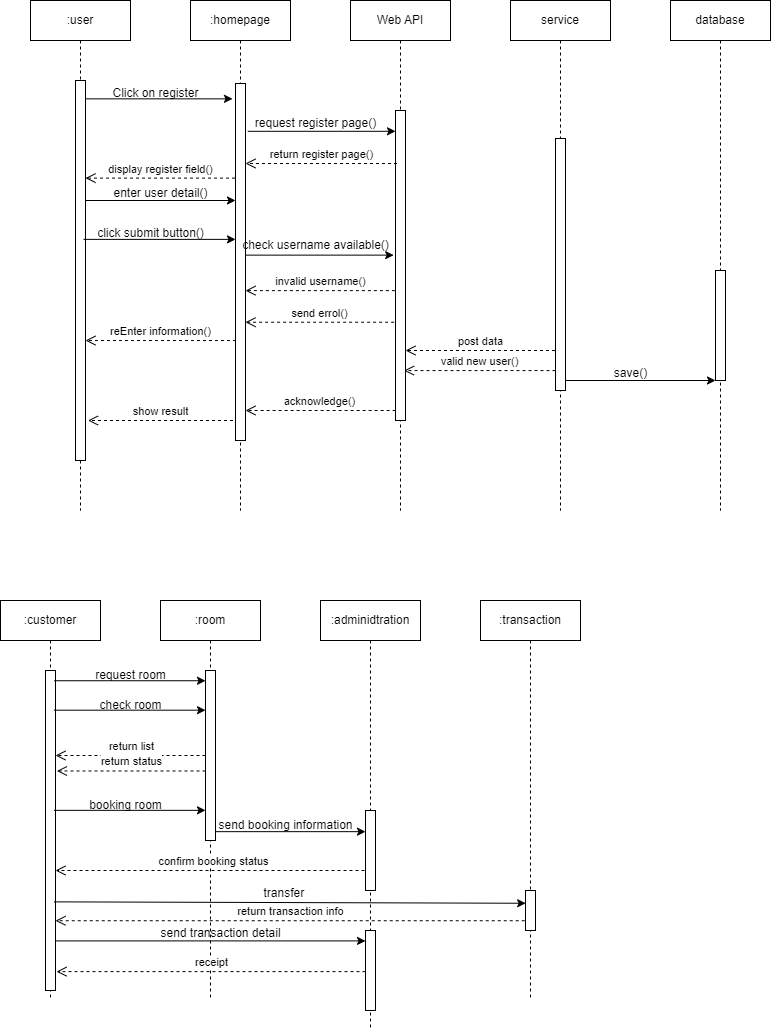

The diagram above was exported from draw.io. Its source (the exported page's mxGraphModel, read from the mxfile embedded in the PNG):
<mxGraphModel dx="1477" dy="704" grid="1" gridSize="10" guides="1" tooltips="1" connect="1" arrows="1" fold="1" page="1" pageScale="1" pageWidth="850" pageHeight="1100" math="0" shadow="0">
  <root>
    <mxCell id="0" />
    <mxCell id="1" parent="0" />
    <mxCell id="aM9ryv3xv72pqoxQDRHE-1" value="&lt;font style=&quot;vertical-align: inherit;&quot;&gt;&lt;font style=&quot;vertical-align: inherit;&quot;&gt;:user&lt;/font&gt;&lt;/font&gt;" style="shape=umlLifeline;perimeter=lifelinePerimeter;whiteSpace=wrap;html=1;container=0;dropTarget=0;collapsible=0;recursiveResize=0;outlineConnect=0;portConstraint=eastwest;newEdgeStyle={&quot;edgeStyle&quot;:&quot;elbowEdgeStyle&quot;,&quot;elbow&quot;:&quot;vertical&quot;,&quot;curved&quot;:0,&quot;rounded&quot;:0};" parent="1" vertex="1">
      <mxGeometry x="70" y="40" width="100" height="510" as="geometry" />
    </mxCell>
    <mxCell id="GKHPWcmLs1meT4U0S0c7-38" value="" style="html=1;points=[[0,0,0,0,5],[0,1,0,0,-5],[1,0,0,0,5],[1,1,0,0,-5]];perimeter=orthogonalPerimeter;outlineConnect=0;targetShapes=umlLifeline;portConstraint=eastwest;newEdgeStyle={&quot;curved&quot;:0,&quot;rounded&quot;:0};" parent="aM9ryv3xv72pqoxQDRHE-1" vertex="1">
      <mxGeometry x="45" y="80" width="10" height="380" as="geometry" />
    </mxCell>
    <mxCell id="aM9ryv3xv72pqoxQDRHE-5" value=":homepage" style="shape=umlLifeline;perimeter=lifelinePerimeter;whiteSpace=wrap;html=1;container=0;dropTarget=0;collapsible=0;recursiveResize=0;outlineConnect=0;portConstraint=eastwest;newEdgeStyle={&quot;edgeStyle&quot;:&quot;elbowEdgeStyle&quot;,&quot;elbow&quot;:&quot;vertical&quot;,&quot;curved&quot;:0,&quot;rounded&quot;:0};" parent="1" vertex="1">
      <mxGeometry x="230" y="40" width="100" height="510" as="geometry" />
    </mxCell>
    <mxCell id="GKHPWcmLs1meT4U0S0c7-57" value="" style="html=1;points=[[0,0,0,0,5],[0,1,0,0,-5],[1,0,0,0,5],[1,1,0,0,-5]];perimeter=orthogonalPerimeter;outlineConnect=0;targetShapes=umlLifeline;portConstraint=eastwest;newEdgeStyle={&quot;curved&quot;:0,&quot;rounded&quot;:0};" parent="aM9ryv3xv72pqoxQDRHE-5" vertex="1">
      <mxGeometry x="45" y="83" width="10" height="357" as="geometry" />
    </mxCell>
    <mxCell id="GKHPWcmLs1meT4U0S0c7-1" value="Web API" style="shape=umlLifeline;perimeter=lifelinePerimeter;whiteSpace=wrap;html=1;container=1;dropTarget=0;collapsible=0;recursiveResize=0;outlineConnect=0;portConstraint=eastwest;newEdgeStyle={&quot;curved&quot;:0,&quot;rounded&quot;:0};" parent="1" vertex="1">
      <mxGeometry x="390" y="40" width="100" height="510" as="geometry" />
    </mxCell>
    <mxCell id="GKHPWcmLs1meT4U0S0c7-58" value="" style="html=1;points=[[0,0,0,0,5],[0,1,0,0,-5],[1,0,0,0,5],[1,1,0,0,-5]];perimeter=orthogonalPerimeter;outlineConnect=0;targetShapes=umlLifeline;portConstraint=eastwest;newEdgeStyle={&quot;curved&quot;:0,&quot;rounded&quot;:0};" parent="GKHPWcmLs1meT4U0S0c7-1" vertex="1">
      <mxGeometry x="45" y="110" width="10" height="310" as="geometry" />
    </mxCell>
    <mxCell id="GKHPWcmLs1meT4U0S0c7-2" value="service" style="shape=umlLifeline;perimeter=lifelinePerimeter;whiteSpace=wrap;html=1;container=1;dropTarget=0;collapsible=0;recursiveResize=0;outlineConnect=0;portConstraint=eastwest;newEdgeStyle={&quot;curved&quot;:0,&quot;rounded&quot;:0};" parent="1" vertex="1">
      <mxGeometry x="550" y="40" width="100" height="510" as="geometry" />
    </mxCell>
    <mxCell id="GKHPWcmLs1meT4U0S0c7-59" value="" style="html=1;points=[[0,0,0,0,5],[0,1,0,0,-5],[1,0,0,0,5],[1,1,0,0,-5]];perimeter=orthogonalPerimeter;outlineConnect=0;targetShapes=umlLifeline;portConstraint=eastwest;newEdgeStyle={&quot;curved&quot;:0,&quot;rounded&quot;:0};" parent="GKHPWcmLs1meT4U0S0c7-2" vertex="1">
      <mxGeometry x="45" y="138" width="10" height="252" as="geometry" />
    </mxCell>
    <mxCell id="GKHPWcmLs1meT4U0S0c7-3" value="database" style="shape=umlLifeline;whiteSpace=wrap;html=1;container=1;dropTarget=0;collapsible=0;recursiveResize=0;outlineConnect=0;portConstraint=eastwest;newEdgeStyle={&quot;curved&quot;:0,&quot;rounded&quot;:0};points=[[0,0,0,0,5],[0,1,0,0,-5],[1,0,0,0,5],[1,1,0,0,-5]];perimeter=rectanglePerimeter;targetShapes=umlLifeline;participant=label;" parent="1" vertex="1">
      <mxGeometry x="710" y="40" width="100" height="510" as="geometry" />
    </mxCell>
    <mxCell id="GKHPWcmLs1meT4U0S0c7-60" value="" style="html=1;points=[[0,0,0,0,5],[0,1,0,0,-5],[1,0,0,0,5],[1,1,0,0,-5]];perimeter=orthogonalPerimeter;outlineConnect=0;targetShapes=umlLifeline;portConstraint=eastwest;newEdgeStyle={&quot;curved&quot;:0,&quot;rounded&quot;:0};" parent="GKHPWcmLs1meT4U0S0c7-3" vertex="1">
      <mxGeometry x="45" y="270" width="10" height="110" as="geometry" />
    </mxCell>
    <mxCell id="GKHPWcmLs1meT4U0S0c7-39" value="" style="endArrow=classic;html=1;rounded=0;entryX=-0.298;entryY=0.043;entryDx=0;entryDy=0;entryPerimeter=0;" parent="1" source="GKHPWcmLs1meT4U0S0c7-38" target="GKHPWcmLs1meT4U0S0c7-57" edge="1">
      <mxGeometry width="50" height="50" relative="1" as="geometry">
        <mxPoint x="160" y="200" as="sourcePoint" />
        <mxPoint x="210" y="150" as="targetPoint" />
      </mxGeometry>
    </mxCell>
    <mxCell id="GKHPWcmLs1meT4U0S0c7-40" value="Click on register" style="text;html=1;align=center;verticalAlign=middle;resizable=0;points=[];autosize=1;strokeColor=none;fillColor=none;" parent="1" vertex="1">
      <mxGeometry x="140" y="118" width="110" height="30" as="geometry" />
    </mxCell>
    <mxCell id="GKHPWcmLs1meT4U0S0c7-42" value="" style="endArrow=classic;html=1;rounded=0;exitX=0.017;exitY=0.76;exitDx=0;exitDy=0;exitPerimeter=0;" parent="1" source="GKHPWcmLs1meT4U0S0c7-43" target="GKHPWcmLs1meT4U0S0c7-58" edge="1">
      <mxGeometry width="50" height="50" relative="1" as="geometry">
        <mxPoint x="280" y="170" as="sourcePoint" />
        <mxPoint x="330" y="120" as="targetPoint" />
      </mxGeometry>
    </mxCell>
    <mxCell id="GKHPWcmLs1meT4U0S0c7-43" value="request register page()" style="text;html=1;align=center;verticalAlign=middle;resizable=0;points=[];autosize=1;strokeColor=none;fillColor=none;" parent="1" vertex="1">
      <mxGeometry x="285" y="148" width="140" height="30" as="geometry" />
    </mxCell>
    <mxCell id="GKHPWcmLs1meT4U0S0c7-44" value="return register page()" style="html=1;verticalAlign=bottom;endArrow=open;dashed=1;endSize=8;curved=0;rounded=0;exitX=0.147;exitY=0.171;exitDx=0;exitDy=0;exitPerimeter=0;" parent="1" source="GKHPWcmLs1meT4U0S0c7-58" target="GKHPWcmLs1meT4U0S0c7-57" edge="1">
      <mxGeometry relative="1" as="geometry">
        <mxPoint x="440" y="200" as="sourcePoint" />
        <mxPoint x="360" y="200" as="targetPoint" />
      </mxGeometry>
    </mxCell>
    <mxCell id="GKHPWcmLs1meT4U0S0c7-45" value="display register field()" style="html=1;verticalAlign=bottom;endArrow=open;dashed=1;endSize=8;curved=0;rounded=0;exitX=-0.051;exitY=0.265;exitDx=0;exitDy=0;exitPerimeter=0;" parent="1" source="GKHPWcmLs1meT4U0S0c7-57" target="GKHPWcmLs1meT4U0S0c7-38" edge="1">
      <mxGeometry relative="1" as="geometry">
        <mxPoint x="280" y="210" as="sourcePoint" />
        <mxPoint x="200" y="210" as="targetPoint" />
      </mxGeometry>
    </mxCell>
    <mxCell id="GKHPWcmLs1meT4U0S0c7-46" value="" style="endArrow=classic;html=1;rounded=0;" parent="1" target="GKHPWcmLs1meT4U0S0c7-57" edge="1">
      <mxGeometry width="50" height="50" relative="1" as="geometry">
        <mxPoint x="125" y="240" as="sourcePoint" />
        <mxPoint x="279.5" y="240" as="targetPoint" />
      </mxGeometry>
    </mxCell>
    <mxCell id="GKHPWcmLs1meT4U0S0c7-47" value="enter user detail()" style="text;html=1;align=center;verticalAlign=middle;resizable=0;points=[];autosize=1;strokeColor=none;fillColor=none;" parent="1" vertex="1">
      <mxGeometry x="140" y="218" width="120" height="30" as="geometry" />
    </mxCell>
    <mxCell id="GKHPWcmLs1meT4U0S0c7-48" value="" style="endArrow=classic;html=1;rounded=0;exitX=-0.015;exitY=0.696;exitDx=0;exitDy=0;exitPerimeter=0;" parent="1" source="GKHPWcmLs1meT4U0S0c7-49" target="GKHPWcmLs1meT4U0S0c7-57" edge="1">
      <mxGeometry width="50" height="50" relative="1" as="geometry">
        <mxPoint x="122.75" y="280" as="sourcePoint" />
        <mxPoint x="277" y="280" as="targetPoint" />
      </mxGeometry>
    </mxCell>
    <mxCell id="GKHPWcmLs1meT4U0S0c7-49" value="click submit button()" style="text;html=1;align=center;verticalAlign=middle;resizable=0;points=[];autosize=1;strokeColor=none;fillColor=none;" parent="1" vertex="1">
      <mxGeometry x="125" y="258" width="130" height="30" as="geometry" />
    </mxCell>
    <mxCell id="GKHPWcmLs1meT4U0S0c7-52" value="" style="endArrow=classic;html=1;rounded=0;exitX=0.099;exitY=1.093;exitDx=0;exitDy=0;exitPerimeter=0;" parent="1" edge="1">
      <mxGeometry width="50" height="50" relative="1" as="geometry">
        <mxPoint x="284.99999999999994" y="294.62999999999994" as="sourcePoint" />
        <mxPoint x="433.17" y="294.62999999999994" as="targetPoint" />
      </mxGeometry>
    </mxCell>
    <mxCell id="GKHPWcmLs1meT4U0S0c7-54" value="invalid username()" style="html=1;verticalAlign=bottom;endArrow=open;dashed=1;endSize=8;curved=0;rounded=0;exitX=-0.059;exitY=0.581;exitDx=0;exitDy=0;exitPerimeter=0;" parent="1" source="GKHPWcmLs1meT4U0S0c7-58" target="GKHPWcmLs1meT4U0S0c7-57" edge="1">
      <mxGeometry relative="1" as="geometry">
        <mxPoint x="440" y="330" as="sourcePoint" />
        <mxPoint x="360" y="330" as="targetPoint" />
      </mxGeometry>
    </mxCell>
    <mxCell id="GKHPWcmLs1meT4U0S0c7-55" value="send errol()" style="html=1;verticalAlign=bottom;endArrow=open;dashed=1;endSize=8;curved=0;rounded=0;exitX=-0.139;exitY=0.683;exitDx=0;exitDy=0;exitPerimeter=0;" parent="1" source="GKHPWcmLs1meT4U0S0c7-58" target="GKHPWcmLs1meT4U0S0c7-57" edge="1">
      <mxGeometry relative="1" as="geometry">
        <mxPoint x="440" y="360" as="sourcePoint" />
        <mxPoint x="360" y="360" as="targetPoint" />
      </mxGeometry>
    </mxCell>
    <mxCell id="GKHPWcmLs1meT4U0S0c7-56" value="reEnter information()" style="html=1;verticalAlign=bottom;endArrow=open;dashed=1;endSize=8;curved=0;rounded=0;exitX=0.048;exitY=0.72;exitDx=0;exitDy=0;exitPerimeter=0;" parent="1" source="GKHPWcmLs1meT4U0S0c7-57" target="GKHPWcmLs1meT4U0S0c7-38" edge="1">
      <mxGeometry relative="1" as="geometry">
        <mxPoint x="280" y="380" as="sourcePoint" />
        <mxPoint x="200" y="380" as="targetPoint" />
      </mxGeometry>
    </mxCell>
    <mxCell id="GKHPWcmLs1meT4U0S0c7-53" value="check username available()" style="text;html=1;align=center;verticalAlign=middle;resizable=0;points=[];autosize=1;strokeColor=none;fillColor=none;" parent="1" vertex="1">
      <mxGeometry x="270" y="270" width="170" height="30" as="geometry" />
    </mxCell>
    <mxCell id="GKHPWcmLs1meT4U0S0c7-61" value="post data" style="html=1;verticalAlign=bottom;endArrow=open;dashed=1;endSize=8;curved=0;rounded=0;" parent="1" target="GKHPWcmLs1meT4U0S0c7-58" edge="1">
      <mxGeometry relative="1" as="geometry">
        <mxPoint x="594.5" y="390" as="sourcePoint" />
        <mxPoint x="440" y="390" as="targetPoint" />
      </mxGeometry>
    </mxCell>
    <mxCell id="GKHPWcmLs1meT4U0S0c7-63" value="valid new user()" style="html=1;verticalAlign=bottom;endArrow=open;dashed=1;endSize=8;curved=0;rounded=0;entryX=0.855;entryY=0.839;entryDx=0;entryDy=0;entryPerimeter=0;" parent="1" source="GKHPWcmLs1meT4U0S0c7-59" target="GKHPWcmLs1meT4U0S0c7-58" edge="1">
      <mxGeometry relative="1" as="geometry">
        <mxPoint x="590" y="409.9999999999999" as="sourcePoint" />
        <mxPoint x="440" y="409.9999999999999" as="targetPoint" />
        <Array as="points" />
      </mxGeometry>
    </mxCell>
    <mxCell id="GKHPWcmLs1meT4U0S0c7-64" value="" style="endArrow=classic;html=1;rounded=0;" parent="1" edge="1">
      <mxGeometry width="50" height="50" relative="1" as="geometry">
        <mxPoint x="605" y="420" as="sourcePoint" />
        <mxPoint x="754.9999999999998" y="420" as="targetPoint" />
      </mxGeometry>
    </mxCell>
    <mxCell id="GKHPWcmLs1meT4U0S0c7-65" value="save()" style="text;html=1;align=center;verticalAlign=middle;resizable=0;points=[];autosize=1;strokeColor=none;fillColor=none;" parent="1" vertex="1">
      <mxGeometry x="640" y="398" width="60" height="30" as="geometry" />
    </mxCell>
    <mxCell id="GKHPWcmLs1meT4U0S0c7-67" value="acknowledge()" style="html=1;verticalAlign=bottom;endArrow=open;dashed=1;endSize=8;curved=0;rounded=0;" parent="1" edge="1">
      <mxGeometry relative="1" as="geometry">
        <mxPoint x="435.15" y="450" as="sourcePoint" />
        <mxPoint x="285.00483870967753" y="450" as="targetPoint" />
      </mxGeometry>
    </mxCell>
    <mxCell id="GKHPWcmLs1meT4U0S0c7-68" value="show result" style="html=1;verticalAlign=bottom;endArrow=open;dashed=1;endSize=8;curved=0;rounded=0;" parent="1" edge="1">
      <mxGeometry relative="1" as="geometry">
        <mxPoint x="272.5" y="460" as="sourcePoint" />
        <mxPoint x="127.50000000000011" y="460" as="targetPoint" />
        <Array as="points">
          <mxPoint x="222.5" y="460" />
        </Array>
      </mxGeometry>
    </mxCell>
    <mxCell id="GKHPWcmLs1meT4U0S0c7-69" value=":customer" style="shape=umlLifeline;perimeter=lifelinePerimeter;whiteSpace=wrap;html=1;container=1;dropTarget=0;collapsible=0;recursiveResize=0;outlineConnect=0;portConstraint=eastwest;newEdgeStyle={&quot;curved&quot;:0,&quot;rounded&quot;:0};" parent="1" vertex="1">
      <mxGeometry x="40" y="640" width="100" height="400" as="geometry" />
    </mxCell>
    <mxCell id="GKHPWcmLs1meT4U0S0c7-93" value="" style="html=1;points=[[0,0,0,0,5],[0,1,0,0,-5],[1,0,0,0,5],[1,1,0,0,-5]];perimeter=orthogonalPerimeter;outlineConnect=0;targetShapes=umlLifeline;portConstraint=eastwest;newEdgeStyle={&quot;curved&quot;:0,&quot;rounded&quot;:0};" parent="GKHPWcmLs1meT4U0S0c7-69" vertex="1">
      <mxGeometry x="45" y="70" width="10" height="320" as="geometry" />
    </mxCell>
    <mxCell id="GKHPWcmLs1meT4U0S0c7-70" value=":room" style="shape=umlLifeline;perimeter=lifelinePerimeter;whiteSpace=wrap;html=1;container=1;dropTarget=0;collapsible=0;recursiveResize=0;outlineConnect=0;portConstraint=eastwest;newEdgeStyle={&quot;curved&quot;:0,&quot;rounded&quot;:0};" parent="1" vertex="1">
      <mxGeometry x="200" y="640" width="100" height="400" as="geometry" />
    </mxCell>
    <mxCell id="GKHPWcmLs1meT4U0S0c7-91" value="" style="html=1;points=[[0,0,0,0,5],[0,1,0,0,-5],[1,0,0,0,5],[1,1,0,0,-5]];perimeter=orthogonalPerimeter;outlineConnect=0;targetShapes=umlLifeline;portConstraint=eastwest;newEdgeStyle={&quot;curved&quot;:0,&quot;rounded&quot;:0};" parent="GKHPWcmLs1meT4U0S0c7-70" vertex="1">
      <mxGeometry x="45" y="70" width="10" height="170" as="geometry" />
    </mxCell>
    <mxCell id="GKHPWcmLs1meT4U0S0c7-71" value=":adminidtration" style="shape=umlLifeline;perimeter=lifelinePerimeter;whiteSpace=wrap;html=1;container=1;dropTarget=0;collapsible=0;recursiveResize=0;outlineConnect=0;portConstraint=eastwest;newEdgeStyle={&quot;curved&quot;:0,&quot;rounded&quot;:0};" parent="1" vertex="1">
      <mxGeometry x="360" y="640" width="100" height="428" as="geometry" />
    </mxCell>
    <mxCell id="GKHPWcmLs1meT4U0S0c7-72" value=":transaction" style="shape=umlLifeline;perimeter=lifelinePerimeter;whiteSpace=wrap;html=1;container=1;dropTarget=0;collapsible=0;recursiveResize=0;outlineConnect=0;portConstraint=eastwest;newEdgeStyle={&quot;curved&quot;:0,&quot;rounded&quot;:0};" parent="1" vertex="1">
      <mxGeometry x="520" y="640" width="100" height="400" as="geometry" />
    </mxCell>
    <mxCell id="GKHPWcmLs1meT4U0S0c7-95" value="" style="html=1;points=[[0,0,0,0,5],[0,1,0,0,-5],[1,0,0,0,5],[1,1,0,0,-5]];perimeter=orthogonalPerimeter;outlineConnect=0;targetShapes=umlLifeline;portConstraint=eastwest;newEdgeStyle={&quot;curved&quot;:0,&quot;rounded&quot;:0};" parent="GKHPWcmLs1meT4U0S0c7-72" vertex="1">
      <mxGeometry x="45" y="290" width="10" height="40" as="geometry" />
    </mxCell>
    <mxCell id="GKHPWcmLs1meT4U0S0c7-73" value="" style="endArrow=classic;html=1;rounded=0;exitX=0.886;exitY=0.032;exitDx=0;exitDy=0;exitPerimeter=0;" parent="1" source="GKHPWcmLs1meT4U0S0c7-93" target="GKHPWcmLs1meT4U0S0c7-91" edge="1">
      <mxGeometry width="50" height="50" relative="1" as="geometry">
        <mxPoint x="90" y="720" as="sourcePoint" />
        <mxPoint x="140" y="670" as="targetPoint" />
      </mxGeometry>
    </mxCell>
    <mxCell id="GKHPWcmLs1meT4U0S0c7-74" value="request room" style="text;html=1;align=center;verticalAlign=middle;resizable=0;points=[];autosize=1;strokeColor=none;fillColor=none;" parent="1" vertex="1">
      <mxGeometry x="125" y="700" width="90" height="30" as="geometry" />
    </mxCell>
    <mxCell id="GKHPWcmLs1meT4U0S0c7-75" value="return list" style="html=1;verticalAlign=bottom;endArrow=open;dashed=1;endSize=8;curved=0;rounded=0;" parent="1" source="GKHPWcmLs1meT4U0S0c7-91" target="GKHPWcmLs1meT4U0S0c7-93" edge="1">
      <mxGeometry x="-0.0042" relative="1" as="geometry">
        <mxPoint x="250" y="750" as="sourcePoint" />
        <mxPoint x="170" y="750" as="targetPoint" />
        <mxPoint as="offset" />
      </mxGeometry>
    </mxCell>
    <mxCell id="GKHPWcmLs1meT4U0S0c7-76" value="" style="endArrow=classic;html=1;rounded=0;exitX=0.843;exitY=0.124;exitDx=0;exitDy=0;exitPerimeter=0;" parent="1" source="GKHPWcmLs1meT4U0S0c7-93" target="GKHPWcmLs1meT4U0S0c7-91" edge="1">
      <mxGeometry width="50" height="50" relative="1" as="geometry">
        <mxPoint x="85.5" y="750" as="sourcePoint" />
        <mxPoint x="240" y="749.6800000000001" as="targetPoint" />
      </mxGeometry>
    </mxCell>
    <mxCell id="GKHPWcmLs1meT4U0S0c7-77" value="check room" style="text;html=1;align=center;verticalAlign=middle;resizable=0;points=[];autosize=1;strokeColor=none;fillColor=none;" parent="1" vertex="1">
      <mxGeometry x="125" y="730" width="90" height="30" as="geometry" />
    </mxCell>
    <mxCell id="GKHPWcmLs1meT4U0S0c7-79" value="return status" style="html=1;verticalAlign=bottom;endArrow=open;dashed=1;endSize=8;curved=0;rounded=0;entryX=1.144;entryY=0.314;entryDx=0;entryDy=0;entryPerimeter=0;" parent="1" source="GKHPWcmLs1meT4U0S0c7-91" target="GKHPWcmLs1meT4U0S0c7-93" edge="1">
      <mxGeometry relative="1" as="geometry">
        <mxPoint x="250" y="810" as="sourcePoint" />
        <mxPoint x="89.32352941176464" y="810" as="targetPoint" />
      </mxGeometry>
    </mxCell>
    <mxCell id="GKHPWcmLs1meT4U0S0c7-80" value="" style="endArrow=classic;html=1;rounded=0;exitX=0.843;exitY=0.437;exitDx=0;exitDy=0;exitPerimeter=0;" parent="1" source="GKHPWcmLs1meT4U0S0c7-93" target="GKHPWcmLs1meT4U0S0c7-91" edge="1">
      <mxGeometry width="50" height="50" relative="1" as="geometry">
        <mxPoint x="90" y="850" as="sourcePoint" />
        <mxPoint x="140" y="800" as="targetPoint" />
      </mxGeometry>
    </mxCell>
    <mxCell id="GKHPWcmLs1meT4U0S0c7-81" value="booking room" style="text;html=1;align=center;verticalAlign=middle;resizable=0;points=[];autosize=1;strokeColor=none;fillColor=none;" parent="1" vertex="1">
      <mxGeometry x="115" y="830" width="100" height="30" as="geometry" />
    </mxCell>
    <mxCell id="GKHPWcmLs1meT4U0S0c7-82" value="" style="endArrow=classic;html=1;rounded=0;exitX=0.993;exitY=0.948;exitDx=0;exitDy=0;exitPerimeter=0;" parent="1" source="GKHPWcmLs1meT4U0S0c7-91" target="GKHPWcmLs1meT4U0S0c7-94" edge="1">
      <mxGeometry width="50" height="50" relative="1" as="geometry">
        <mxPoint x="250" y="870" as="sourcePoint" />
        <mxPoint x="300" y="820" as="targetPoint" />
      </mxGeometry>
    </mxCell>
    <mxCell id="GKHPWcmLs1meT4U0S0c7-83" value="send booking information" style="text;html=1;align=center;verticalAlign=middle;resizable=0;points=[];autosize=1;strokeColor=none;fillColor=none;" parent="1" vertex="1">
      <mxGeometry x="245" y="850" width="160" height="30" as="geometry" />
    </mxCell>
    <mxCell id="GKHPWcmLs1meT4U0S0c7-84" value="confirm booking status" style="html=1;verticalAlign=bottom;endArrow=open;dashed=1;endSize=8;curved=0;rounded=0;" parent="1" target="GKHPWcmLs1meT4U0S0c7-93" edge="1">
      <mxGeometry relative="1" as="geometry">
        <mxPoint x="410" y="910" as="sourcePoint" />
        <mxPoint x="330" y="910" as="targetPoint" />
      </mxGeometry>
    </mxCell>
    <mxCell id="GKHPWcmLs1meT4U0S0c7-85" value="" style="endArrow=classic;html=1;rounded=0;exitX=0.843;exitY=0.723;exitDx=0;exitDy=0;exitPerimeter=0;entryX=0.016;entryY=0.319;entryDx=0;entryDy=0;entryPerimeter=0;" parent="1" source="GKHPWcmLs1meT4U0S0c7-93" target="GKHPWcmLs1meT4U0S0c7-95" edge="1">
      <mxGeometry width="50" height="50" relative="1" as="geometry">
        <mxPoint x="90" y="940" as="sourcePoint" />
        <mxPoint x="140" y="890" as="targetPoint" />
      </mxGeometry>
    </mxCell>
    <mxCell id="GKHPWcmLs1meT4U0S0c7-86" value="transfer&amp;nbsp;" style="text;html=1;align=center;verticalAlign=middle;resizable=0;points=[];autosize=1;strokeColor=none;fillColor=none;" parent="1" vertex="1">
      <mxGeometry x="290" y="918" width="70" height="30" as="geometry" />
    </mxCell>
    <mxCell id="GKHPWcmLs1meT4U0S0c7-87" value="return transaction info" style="html=1;verticalAlign=bottom;endArrow=open;dashed=1;endSize=8;curved=0;rounded=0;exitX=-0.076;exitY=0.756;exitDx=0;exitDy=0;exitPerimeter=0;" parent="1" source="GKHPWcmLs1meT4U0S0c7-95" target="GKHPWcmLs1meT4U0S0c7-93" edge="1">
      <mxGeometry relative="1" as="geometry">
        <mxPoint x="570" y="960" as="sourcePoint" />
        <mxPoint x="490" y="960" as="targetPoint" />
      </mxGeometry>
    </mxCell>
    <mxCell id="GKHPWcmLs1meT4U0S0c7-88" value="" style="endArrow=classic;html=1;rounded=0;exitX=0.972;exitY=0.845;exitDx=0;exitDy=0;exitPerimeter=0;" parent="1" source="GKHPWcmLs1meT4U0S0c7-93" target="GKHPWcmLs1meT4U0S0c7-96" edge="1">
      <mxGeometry width="50" height="50" relative="1" as="geometry">
        <mxPoint x="90" y="980" as="sourcePoint" />
        <mxPoint x="140" y="930" as="targetPoint" />
      </mxGeometry>
    </mxCell>
    <mxCell id="GKHPWcmLs1meT4U0S0c7-89" value="send transaction detail" style="text;html=1;align=center;verticalAlign=middle;resizable=0;points=[];autosize=1;strokeColor=none;fillColor=none;" parent="1" vertex="1">
      <mxGeometry x="190" y="958" width="140" height="30" as="geometry" />
    </mxCell>
    <mxCell id="GKHPWcmLs1meT4U0S0c7-90" value="receipt" style="html=1;verticalAlign=bottom;endArrow=open;dashed=1;endSize=8;curved=0;rounded=0;entryX=1.101;entryY=0.941;entryDx=0;entryDy=0;entryPerimeter=0;" parent="1" source="GKHPWcmLs1meT4U0S0c7-96" target="GKHPWcmLs1meT4U0S0c7-93" edge="1">
      <mxGeometry relative="1" as="geometry">
        <mxPoint x="410" y="1010" as="sourcePoint" />
        <mxPoint x="330" y="1010" as="targetPoint" />
      </mxGeometry>
    </mxCell>
    <mxCell id="GKHPWcmLs1meT4U0S0c7-94" value="" style="html=1;points=[[0,0,0,0,5],[0,1,0,0,-5],[1,0,0,0,5],[1,1,0,0,-5]];perimeter=orthogonalPerimeter;outlineConnect=0;targetShapes=umlLifeline;portConstraint=eastwest;newEdgeStyle={&quot;curved&quot;:0,&quot;rounded&quot;:0};" parent="1" vertex="1">
      <mxGeometry x="405" y="850" width="10" height="80" as="geometry" />
    </mxCell>
    <mxCell id="GKHPWcmLs1meT4U0S0c7-96" value="" style="html=1;points=[[0,0,0,0,5],[0,1,0,0,-5],[1,0,0,0,5],[1,1,0,0,-5]];perimeter=orthogonalPerimeter;outlineConnect=0;targetShapes=umlLifeline;portConstraint=eastwest;newEdgeStyle={&quot;curved&quot;:0,&quot;rounded&quot;:0};" parent="1" vertex="1">
      <mxGeometry x="405" y="970" width="10" height="80" as="geometry" />
    </mxCell>
  </root>
</mxGraphModel>